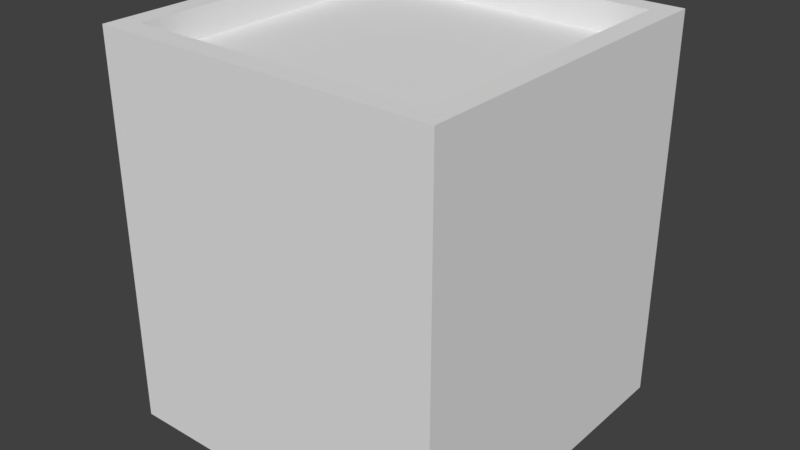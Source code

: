 # Source: SpawnSelectorStand.blend  (saved by Blender 2.78.0; exported with 4.5.12 LTS)
import bpy
from mathutils import Matrix  # noqa: F401  (used for matrix-valued properties, if any)

bpy.ops.wm.read_factory_settings(use_empty=True)
scene = bpy.context.scene
scene.name = 'Scene'

# ---- collections
col_collection_1 = bpy.data.collections.new('Collection 1'); scene.collection.children.link(col_collection_1)

# ---- world
world_world = bpy.data.worlds.new('World'); scene.world = world_world
world_world.color = (0.05088, 0.05088, 0.05088)
world_world.use_sun_shadow = False
world_world.sun_shadow_jitter_overblur = 0.0
world_world.cycles.sampling_method = 'MANUAL'

# ---- meshes
me_spawnselectorstand = bpy.data.meshes.new('SpawnSelectorStand')
me_spawnselectorstand.from_pydata([(-1.0, -1.0, 0.0), (-1.0, -1.0, 2.27), (-1.0, 1.0, 0.0), (-1.0, 1.0, 2.27), (1.0, -1.0, 0.0), (1.0, -1.0, 2.27), (1.0, 1.0, 0.0), (1.0, 1.0, 2.27), (-0.8746, -0.8746, 2.27), (-0.8746, 0.8746, 2.27), (0.8746, 0.8746, 2.27), (0.8746, -0.8746, 2.27), (-0.8746, -0.8746, 2.104), (-0.8746, 0.8746, 2.104), (0.8746, 0.8746, 2.104), (0.8746, -0.8746, 2.104)], [], [(0, 1, 3, 2), (2, 3, 7, 6), (6, 7, 5, 4), (4, 5, 1, 0), (2, 6, 4, 0), (3, 1, 8, 9), (10, 9, 13, 14), (1, 5, 11, 8), (7, 3, 9, 10), (5, 7, 10, 11), (14, 13, 12, 15), (11, 10, 14, 15), (9, 8, 12, 13), (8, 11, 15, 12)])
me_spawnselectorstand.use_remesh_preserve_volume = False
me_spawnselectorstand.use_remesh_preserve_attributes = False
me_spawnselectorstand.use_mirror_vertex_groups = False
me_spawnselectorstand.update()

# ---- objects
ob_spawnselectorstand = bpy.data.objects.new('SpawnSelectorStand', me_spawnselectorstand)

# ---- transforms, parenting, visibility, modifiers, constraints
ob_spawnselectorstand.location = (0.0, 0.0, 0.0)
ob_spawnselectorstand.lineart.crease_threshold = 0.0

# ---- collection membership
col_collection_1.objects.link(ob_spawnselectorstand)

# ---- scene / render settings (as saved in the file)
scene.frame_start = 1; scene.frame_end = 250; scene.frame_set(1)
scene.render.engine = 'BLENDER_EEVEE_NEXT'
scene.render.resolution_percentage = 50
scene.render.dither_intensity = 0.0
scene.cycles.use_denoising = False
scene.cycles.samples = 128
scene.cycles.sampling_pattern = 'TABULATED_SOBOL'
scene.cycles.light_sampling_threshold = 0.0
scene.cycles.use_adaptive_sampling = False
scene.cycles.use_light_tree = False
scene.cycles.blur_glossy = 0.0
scene.cycles.sample_clamp_indirect = 0.0
scene.view_settings.view_transform = 'Standard'
bpy.context.view_layer.update()

# ---- added for rendering (the .blend has no active camera and no usable light): camera, sun
cam_auto = bpy.data.cameras.new('AutoCamera')
cam_auto.lens = 50.0
cam_auto.sensor_width = 36.0
cam_auto.clip_end = 1000.0
ob_auto_camera = bpy.data.objects.new('AutoCamera', cam_auto)
scene.collection.objects.link(ob_auto_camera)
ob_auto_camera.location = (3.35531, -4.02638, 3.81909)
ob_auto_camera.rotation_euler = (1.09748, -7.21219e-08, 0.694738)
scene.camera = ob_auto_camera
light_auto_sun = bpy.data.lights.new('AutoSun', 'SUN')
light_auto_sun.energy = 3.0
light_auto_sun.angle = 0.0523599
ob_auto_sun = bpy.data.objects.new('AutoSun', light_auto_sun)
scene.collection.objects.link(ob_auto_sun)
ob_auto_sun.rotation_euler = (0.872665, 0.174533, 0.523599)
bpy.context.view_layer.update()
